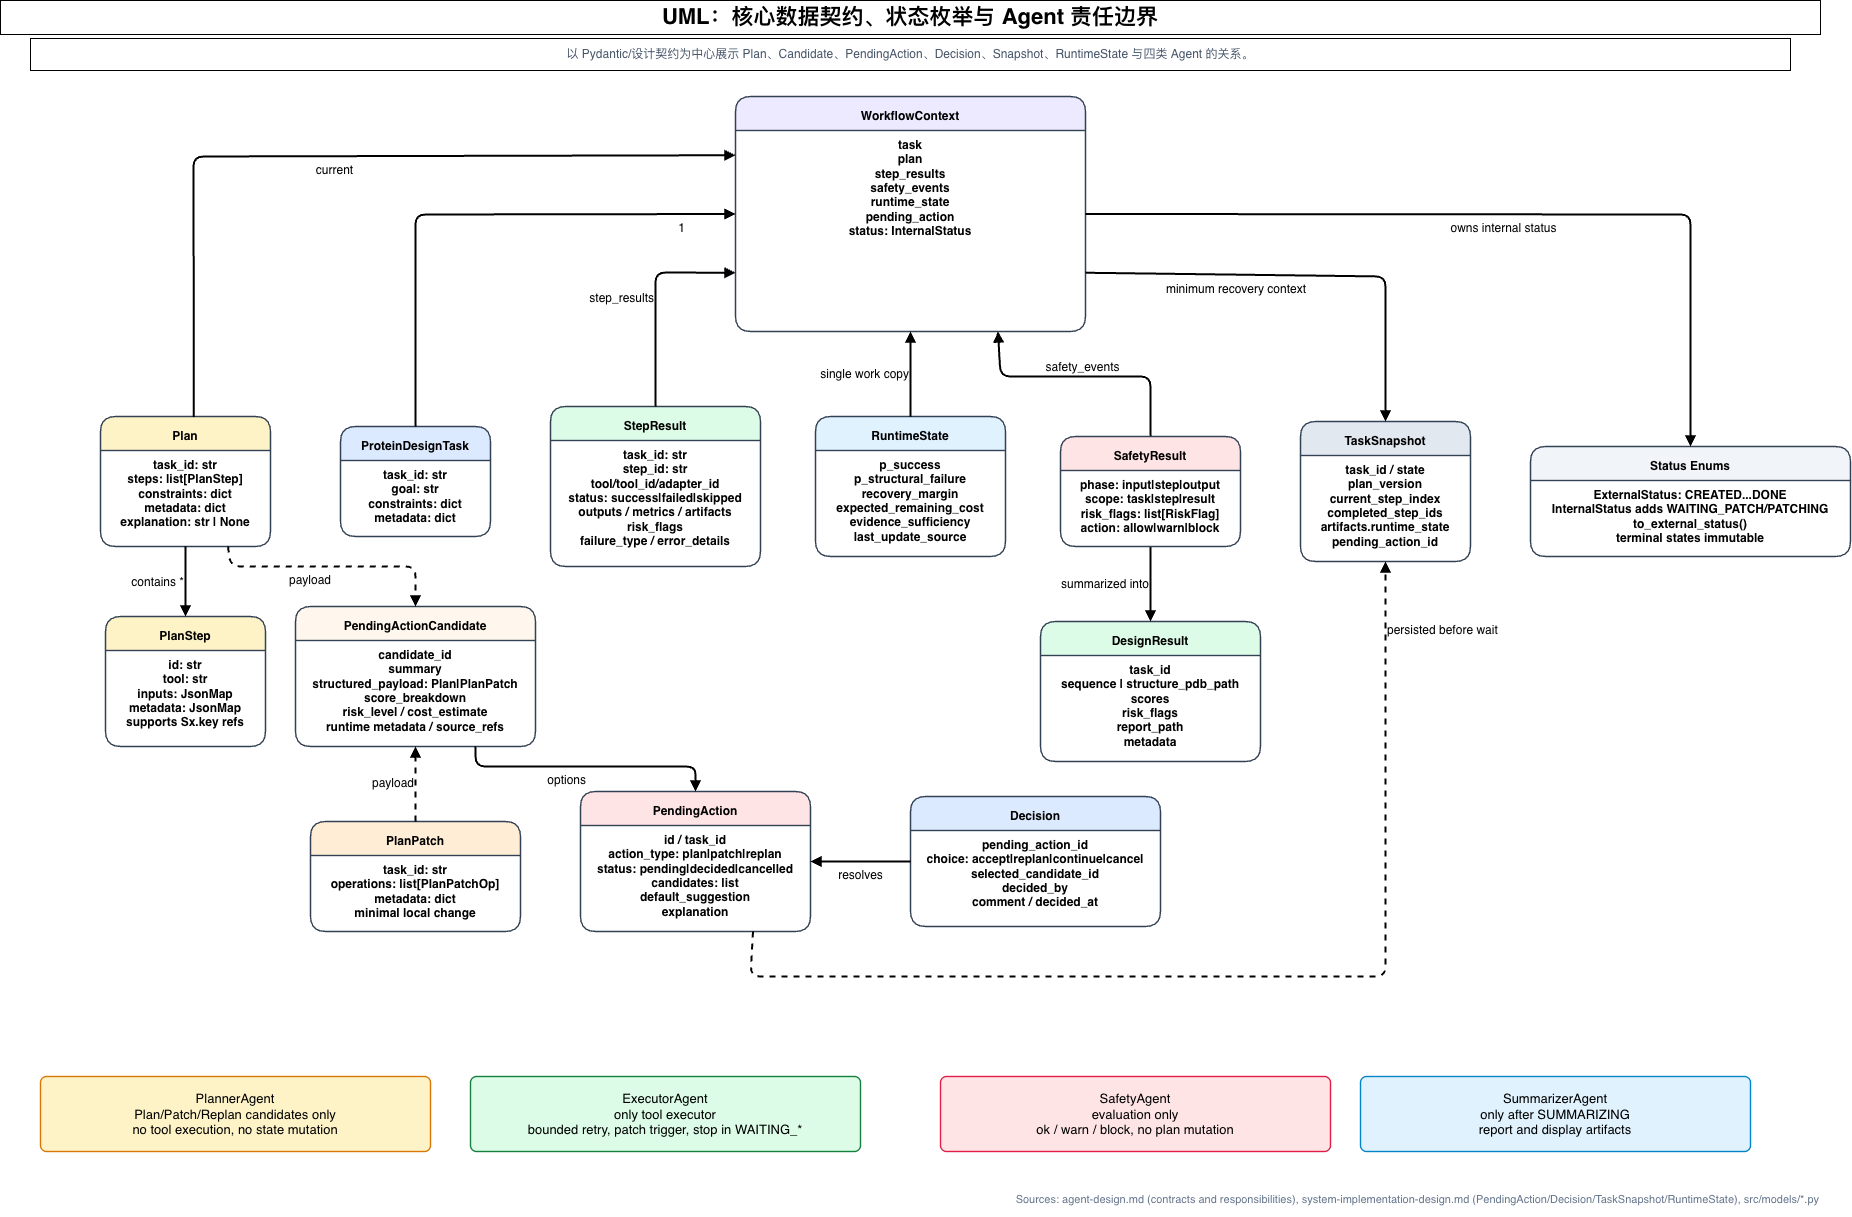

The diagram above was exported from draw.io. Its source (the exported page's mxGraphModel, read from the mxfile embedded in the PNG):
<mxGraphModel dx="1548" dy="1208" grid="1" gridSize="10" guides="1" tooltips="1" connect="1" arrows="1" fold="1" page="1" pageScale="1" pageWidth="1900" pageHeight="1260" math="0" shadow="0">
  <root>
    <mxCell id="0" />
    <mxCell id="1" parent="0" />
    <mxCell id="title2" parent="1" style="fontFamily=Helvetica;fontSize=22;fontStyle=1;align=center;verticalAlign=middle;whiteSpace=wrap;html=1;" value="UML：核心数据契约、状态枚举与 Agent 责任边界" vertex="1">
      <mxGeometry height="34" width="1820" x="40" y="24" as="geometry" />
    </mxCell>
    <mxCell id="subtitle3" parent="1" style="fontFamily=Helvetica;fontSize=12;fontColor=#475569;align=center;verticalAlign=middle;whiteSpace=wrap;html=1;" value="以 Pydantic/设计契约为中心展示 Plan、Candidate、PendingAction、Decision、Snapshot、RuntimeState 与四类 Agent 的关系。" vertex="1">
      <mxGeometry height="32" width="1760" x="70" y="62" as="geometry" />
    </mxCell>
    <mxCell id="cls4" collapsed="1" parent="1" style="swimlane;whiteSpace=wrap;html=1;rounded=1;startSize=34;horizontal=1;fillColor=#F8FAFC;strokeColor=#334155;strokeWidth=1.4;fontFamily=Helvetica;fontSize=12;align=center;verticalAlign=top;spacing=8;fillColor=#DBEAFE;" value="ProteinDesignTask&lt;br&gt;&lt;br&gt;task_id: str&lt;br&gt;goal: str&lt;br&gt;constraints: dict&lt;br&gt;metadata: dict" vertex="1">
      <mxGeometry height="110" width="150" x="380" y="450" as="geometry">
        <mxRectangle height="170" width="270" x="60" y="150" as="alternateBounds" />
      </mxGeometry>
    </mxCell>
    <mxCell id="cls5" collapsed="1" parent="1" style="swimlane;whiteSpace=wrap;html=1;rounded=1;startSize=34;horizontal=1;fillColor=#F8FAFC;strokeColor=#334155;strokeWidth=1.4;fontFamily=Helvetica;fontSize=12;align=center;verticalAlign=top;spacing=8;fillColor=#FEF3C7;" value="Plan&lt;br&gt;&lt;br&gt;task_id: str&lt;br&gt;steps: list[PlanStep]&lt;br&gt;constraints: dict&lt;br&gt;metadata: dict&lt;br&gt;explanation: str | None" vertex="1">
      <mxGeometry height="130" width="170" x="140" y="440" as="geometry">
        <mxRectangle height="190" width="280" x="390" y="150" as="alternateBounds" />
      </mxGeometry>
    </mxCell>
    <mxCell id="cls6" collapsed="1" parent="1" style="swimlane;whiteSpace=wrap;html=1;rounded=1;startSize=34;horizontal=1;fillColor=#F8FAFC;strokeColor=#334155;strokeWidth=1.4;fontFamily=Helvetica;fontSize=12;align=center;verticalAlign=top;spacing=8;fillColor=#FEF3C7;" value="PlanStep&lt;br&gt;&lt;br&gt;id: str&lt;br&gt;tool: str&lt;br&gt;inputs: JsonMap&lt;br&gt;metadata: JsonMap&lt;br&gt;supports Sx.key refs" vertex="1">
      <mxGeometry height="130" width="160" x="145" y="640" as="geometry">
        <mxRectangle height="185" width="260" x="720" y="150" as="alternateBounds" />
      </mxGeometry>
    </mxCell>
    <mxCell id="cls7" collapsed="1" parent="1" style="swimlane;whiteSpace=wrap;html=1;rounded=1;startSize=34;horizontal=1;fillColor=#F8FAFC;strokeColor=#334155;strokeWidth=1.4;fontFamily=Helvetica;fontSize=12;align=center;verticalAlign=top;spacing=8;fillColor=#DCFCE7;" value="StepResult&lt;br&gt;&lt;br&gt;task_id: str&lt;br&gt;step_id: str&lt;br&gt;tool/tool_id/adapter_id&lt;br&gt;status: success|failed|skipped&lt;br&gt;outputs / metrics / artifacts&lt;br&gt;risk_flags&lt;br&gt;failure_type / error_details" vertex="1">
      <mxGeometry height="160" width="210" x="590" y="430" as="geometry">
        <mxRectangle height="230" width="320" x="1030" y="140" as="alternateBounds" />
      </mxGeometry>
    </mxCell>
    <mxCell id="cls9" collapsed="1" parent="1" style="swimlane;whiteSpace=wrap;html=1;rounded=1;startSize=34;horizontal=1;fillColor=#F8FAFC;strokeColor=#334155;strokeWidth=1.4;fontFamily=Helvetica;fontSize=12;align=center;verticalAlign=top;spacing=8;fillColor=#FFF7ED;" value="PendingActionCandidate&lt;br&gt;&lt;br&gt;candidate_id&lt;br&gt;summary&lt;br&gt;structured_payload: Plan|PlanPatch&lt;br&gt;score_breakdown&lt;br&gt;risk_level / cost_estimate&lt;br&gt;runtime metadata / source_refs" vertex="1">
      <mxGeometry height="140" width="240" x="335" y="630" as="geometry">
        <mxRectangle height="230" width="320" x="70" y="460" as="alternateBounds" />
      </mxGeometry>
    </mxCell>
    <mxCell id="cls10" collapsed="1" parent="1" style="swimlane;whiteSpace=wrap;html=1;rounded=1;startSize=34;horizontal=1;fillColor=#F8FAFC;strokeColor=#334155;strokeWidth=1.4;fontFamily=Helvetica;fontSize=12;align=center;verticalAlign=top;spacing=8;fillColor=#FFEDD5;" value="PlanPatch&lt;br&gt;&lt;br&gt;task_id: str&lt;br&gt;operations: list[PlanPatchOp]&lt;br&gt;metadata: dict&lt;br&gt;minimal local change" vertex="1">
      <mxGeometry height="110" width="210" x="350" y="845" as="geometry">
        <mxRectangle height="200" width="300" x="450" y="470" as="alternateBounds" />
      </mxGeometry>
    </mxCell>
    <mxCell id="cls11" collapsed="1" parent="1" style="swimlane;whiteSpace=wrap;html=1;rounded=1;startSize=34;horizontal=1;fillColor=#F8FAFC;strokeColor=#334155;strokeWidth=1.4;fontFamily=Helvetica;fontSize=12;align=center;verticalAlign=top;spacing=8;fillColor=#FFE4E6;" value="PendingAction&lt;br&gt;&lt;br&gt;id / task_id&lt;br&gt;action_type: plan|patch|replan&lt;br&gt;status: pending|decided|cancelled&lt;br&gt;candidates: list&lt;br&gt;default_suggestion&lt;br&gt;explanation" vertex="1">
      <mxGeometry height="140" width="230" x="620" y="815" as="geometry">
        <mxRectangle height="240" width="330" x="810" y="450" as="alternateBounds" />
      </mxGeometry>
    </mxCell>
    <mxCell id="cls12" collapsed="1" parent="1" style="swimlane;whiteSpace=wrap;html=1;rounded=1;startSize=34;horizontal=1;fillColor=#F8FAFC;strokeColor=#334155;strokeWidth=1.4;fontFamily=Helvetica;fontSize=12;align=center;verticalAlign=top;spacing=8;fillColor=#DBEAFE;" value="Decision&lt;br&gt;&lt;br&gt;pending_action_id&lt;br&gt;choice: accept|replan|continue|cancel&lt;br&gt;selected_candidate_id&lt;br&gt;decided_by&lt;br&gt;comment / decided_at" vertex="1">
      <mxGeometry height="130" width="250" x="950" y="820" as="geometry">
        <mxRectangle height="210" width="310" x="1210" y="465" as="alternateBounds" />
      </mxGeometry>
    </mxCell>
    <mxCell id="cls13" collapsed="1" parent="1" style="swimlane;whiteSpace=wrap;html=1;rounded=1;startSize=34;horizontal=1;fillColor=#F8FAFC;strokeColor=#334155;strokeWidth=1.4;fontFamily=Helvetica;fontSize=12;align=center;verticalAlign=top;spacing=8;fillColor=#E2E8F0;" value="TaskSnapshot&lt;br&gt;&lt;br&gt;task_id / state&lt;br&gt;plan_version&lt;br&gt;current_step_index&lt;br&gt;completed_step_ids&lt;br&gt;artifacts.runtime_state&lt;br&gt;pending_action_id" vertex="1">
      <mxGeometry height="140" width="170" x="1340" y="445" as="geometry">
        <mxRectangle height="225" width="300" x="1580" y="455" as="alternateBounds" />
      </mxGeometry>
    </mxCell>
    <mxCell id="cls14" parent="1" style="swimlane;whiteSpace=wrap;html=1;rounded=1;startSize=34;horizontal=1;fillColor=#F8FAFC;strokeColor=#334155;strokeWidth=1.4;fontFamily=Helvetica;fontSize=12;align=center;verticalAlign=top;spacing=8;fillColor=#EDE9FE;" value="WorkflowContext&lt;br&gt;&lt;br&gt;task&lt;br&gt;plan&lt;br&gt;step_results&lt;br&gt;safety_events&lt;br&gt;runtime_state&lt;br&gt;pending_action&lt;br&gt;status: InternalStatus" vertex="1">
      <mxGeometry height="235" width="350" x="775" y="120" as="geometry">
        <mxRectangle height="160" width="170" x="210" y="810" as="alternateBounds" />
      </mxGeometry>
    </mxCell>
    <mxCell id="cls15" collapsed="1" parent="1" style="swimlane;whiteSpace=wrap;html=1;rounded=1;startSize=34;horizontal=1;fillColor=#F8FAFC;strokeColor=#334155;strokeWidth=1.4;fontFamily=Helvetica;fontSize=12;align=center;verticalAlign=top;spacing=8;fillColor=#E0F2FE;" value="RuntimeState&lt;br&gt;&lt;br&gt;p_success&lt;br&gt;p_structural_failure&lt;br&gt;recovery_margin&lt;br&gt;expected_remaining_cost&lt;br&gt;evidence_sufficiency&lt;br&gt;last_update_source" vertex="1">
      <mxGeometry height="140" width="190" x="855" y="440" as="geometry">
        <mxRectangle height="220" width="330" x="650" y="815" as="alternateBounds" />
      </mxGeometry>
    </mxCell>
    <mxCell id="cls16" collapsed="1" parent="1" style="swimlane;whiteSpace=wrap;html=1;rounded=1;startSize=34;horizontal=1;fillColor=#F8FAFC;strokeColor=#334155;strokeWidth=1.4;fontFamily=Helvetica;fontSize=12;align=center;verticalAlign=top;spacing=8;fillColor=#F1F5F9;" value="Status Enums&lt;br&gt;&lt;br&gt;ExternalStatus: CREATED...DONE&lt;br&gt;InternalStatus adds WAITING_PATCH/PATCHING&lt;br&gt;to_external_status()&lt;br&gt;terminal states immutable" vertex="1">
      <mxGeometry height="110" width="320" x="1570" y="470" as="geometry">
        <mxRectangle height="220" width="330" x="1080" y="815" as="alternateBounds" />
      </mxGeometry>
    </mxCell>
    <mxCell id="cls17" collapsed="1" parent="1" style="swimlane;whiteSpace=wrap;html=1;rounded=1;startSize=34;horizontal=1;fillColor=#F8FAFC;strokeColor=#334155;strokeWidth=1.4;fontFamily=Helvetica;fontSize=12;align=center;verticalAlign=top;spacing=8;fillColor=#DCFCE7;" value="DesignResult&lt;br&gt;&lt;br&gt;task_id&lt;br&gt;sequence | structure_pdb_path&lt;br&gt;scores&lt;br&gt;risk_flags&lt;br&gt;report_path&lt;br&gt;metadata" vertex="1">
      <mxGeometry height="140" width="220" x="1080" y="645" as="geometry">
        <mxRectangle height="210" width="310" x="1490" y="820" as="alternateBounds" />
      </mxGeometry>
    </mxCell>
    <mxCell id="e18" edge="1" parent="1" source="cls4" style="endArrow=block;html=1;rounded=1;strokeWidth=2;fontSize=12;fontFamily=Helvetica;labelBackgroundColor=none;entryX=0;entryY=0.5;entryDx=0;entryDy=0;exitX=0.5;exitY=0;exitDx=0;exitDy=0;labelPosition=center;verticalLabelPosition=bottom;align=center;verticalAlign=top;" target="cls14" value="1">
      <mxGeometry relative="1" x="0.797" as="geometry">
        <mxPoint as="offset" />
        <Array as="points">
          <mxPoint x="455" y="238" />
        </Array>
      </mxGeometry>
    </mxCell>
    <mxCell id="e19" edge="1" parent="1" source="cls5" style="endArrow=block;html=1;rounded=1;strokeWidth=2;fontSize=12;fontFamily=Helvetica;labelBackgroundColor=none;exitX=0.5;exitY=1;exitDx=0;exitDy=0;entryX=0.5;entryY=0;entryDx=0;entryDy=0;labelPosition=left;verticalLabelPosition=middle;align=right;verticalAlign=middle;" target="cls6" value="contains *">
      <mxGeometry relative="1" as="geometry">
        <mxPoint as="offset" />
        <mxPoint x="270" y="590" as="sourcePoint" />
      </mxGeometry>
    </mxCell>
    <mxCell id="e20" edge="1" parent="1" source="cls5" style="endArrow=block;html=1;rounded=1;strokeWidth=2;fontSize=12;fontFamily=Helvetica;labelBackgroundColor=none;entryX=0;entryY=0.25;entryDx=0;entryDy=0;exitX=0.549;exitY=0.005;exitDx=0;exitDy=0;exitPerimeter=0;labelPosition=center;verticalLabelPosition=bottom;align=center;verticalAlign=top;" target="cls14" value="current">
      <mxGeometry relative="1" as="geometry">
        <Array as="points">
          <mxPoint x="233" y="180" />
        </Array>
      </mxGeometry>
    </mxCell>
    <mxCell id="e21" edge="1" parent="1" source="cls7" style="endArrow=block;html=1;rounded=1;strokeWidth=2;fontSize=12;fontFamily=Helvetica;labelBackgroundColor=none;entryX=0;entryY=0.75;entryDx=0;entryDy=0;exitX=0.5;exitY=0;exitDx=0;exitDy=0;labelPosition=left;verticalLabelPosition=middle;align=right;verticalAlign=middle;" target="cls14" value="step_results">
      <mxGeometry relative="1" as="geometry">
        <Array as="points">
          <mxPoint x="695" y="296" />
        </Array>
      </mxGeometry>
    </mxCell>
    <mxCell id="e22" edge="1" parent="1" source="cls8" style="endArrow=block;html=1;rounded=1;strokeWidth=2;fontSize=12;fontFamily=Helvetica;labelBackgroundColor=none;entryX=0.75;entryY=1;entryDx=0;entryDy=0;exitX=0.5;exitY=0;exitDx=0;exitDy=0;labelPosition=center;verticalLabelPosition=top;align=center;verticalAlign=bottom;" target="cls14" value="safety_events">
      <mxGeometry relative="1" as="geometry">
        <Array as="points">
          <mxPoint x="1190" y="400" />
          <mxPoint x="1040" y="400" />
        </Array>
      </mxGeometry>
    </mxCell>
    <mxCell id="e23" edge="1" parent="1" source="cls9" style="endArrow=block;html=1;rounded=1;strokeWidth=2;fontSize=12;fontFamily=Helvetica;labelBackgroundColor=none;entryX=0.5;entryY=0;entryDx=0;entryDy=0;exitX=0.75;exitY=1;exitDx=0;exitDy=0;labelPosition=left;verticalLabelPosition=bottom;align=right;verticalAlign=top;" target="cls11" value="options">
      <mxGeometry relative="1" as="geometry">
        <Array as="points">
          <mxPoint x="515" y="790" />
          <mxPoint x="735" y="790" />
        </Array>
      </mxGeometry>
    </mxCell>
    <mxCell id="e24" edge="1" parent="1" source="cls5" style="endArrow=block;html=1;rounded=1;strokeWidth=2;fontSize=12;fontFamily=Helvetica;labelBackgroundColor=none;dashed=1;exitX=0.75;exitY=1;exitDx=0;exitDy=0;entryX=0.5;entryY=0;entryDx=0;entryDy=0;labelPosition=left;verticalLabelPosition=bottom;align=right;verticalAlign=top;" target="cls9" value="payload">
      <mxGeometry relative="1" as="geometry">
        <Array as="points">
          <mxPoint x="270" y="590" />
          <mxPoint x="455" y="590" />
        </Array>
      </mxGeometry>
    </mxCell>
    <mxCell id="e25" edge="1" parent="1" source="cls10" style="endArrow=block;html=1;rounded=1;strokeWidth=2;fontSize=12;fontFamily=Helvetica;labelBackgroundColor=none;dashed=1;labelPosition=left;verticalLabelPosition=middle;align=right;verticalAlign=middle;" target="cls9" value="payload">
      <mxGeometry relative="1" as="geometry" />
    </mxCell>
    <mxCell id="e26" edge="1" parent="1" source="cls12" style="endArrow=block;html=1;rounded=1;strokeWidth=2;fontSize=12;fontFamily=Helvetica;labelBackgroundColor=none;labelPosition=center;verticalLabelPosition=bottom;align=center;verticalAlign=top;" target="cls11" value="resolves">
      <mxGeometry relative="1" as="geometry" />
    </mxCell>
    <mxCell id="e27" edge="1" parent="1" source="cls11" style="endArrow=block;html=1;rounded=1;strokeWidth=2;fontSize=12;fontFamily=Helvetica;labelBackgroundColor=none;dashed=1;exitX=0.75;exitY=1;exitDx=0;exitDy=0;labelPosition=right;verticalLabelPosition=bottom;align=left;verticalAlign=top;" target="cls13" value="persisted before wait">
      <mxGeometry relative="1" x="0.8995" as="geometry">
        <mxPoint as="offset" />
        <Array as="points">
          <mxPoint x="790" y="1000" />
          <mxPoint x="1425" y="1000" />
        </Array>
      </mxGeometry>
    </mxCell>
    <mxCell id="e28" edge="1" parent="1" source="cls15" style="endArrow=block;html=1;rounded=1;strokeWidth=2;fontSize=12;fontFamily=Helvetica;labelBackgroundColor=none;entryX=0.5;entryY=1;entryDx=0;entryDy=0;exitX=0.5;exitY=0;exitDx=0;exitDy=0;labelPosition=left;verticalLabelPosition=middle;align=right;verticalAlign=middle;" target="cls14" value="single work copy">
      <mxGeometry relative="1" as="geometry" />
    </mxCell>
    <mxCell id="e29" edge="1" parent="1" source="cls14" style="endArrow=block;html=1;rounded=1;strokeWidth=2;fontSize=12;fontFamily=Helvetica;labelBackgroundColor=none;exitX=1;exitY=0.75;exitDx=0;exitDy=0;entryX=0.5;entryY=0;entryDx=0;entryDy=0;labelPosition=left;verticalLabelPosition=bottom;align=right;verticalAlign=top;" target="cls13" value="minimum recovery context">
      <mxGeometry relative="1" as="geometry">
        <Array as="points">
          <mxPoint x="1425" y="300" />
        </Array>
        <mxPoint x="480" y="770" as="sourcePoint" />
      </mxGeometry>
    </mxCell>
    <mxCell id="e30" edge="1" parent="1" source="cls14" style="endArrow=block;html=1;rounded=1;strokeWidth=2;fontSize=12;fontFamily=Helvetica;labelBackgroundColor=none;exitX=1;exitY=0.5;exitDx=0;exitDy=0;entryX=0.5;entryY=0;entryDx=0;entryDy=0;labelPosition=center;verticalLabelPosition=bottom;align=center;verticalAlign=top;" target="cls16" value="owns internal status">
      <mxGeometry relative="1" as="geometry">
        <Array as="points">
          <mxPoint x="1730" y="238" />
        </Array>
        <mxPoint x="400" y="860" as="sourcePoint" />
      </mxGeometry>
    </mxCell>
    <mxCell id="e31" edge="1" parent="1" source="cls8" style="endArrow=block;html=1;rounded=1;strokeWidth=2;fontSize=12;fontFamily=Helvetica;labelBackgroundColor=none;exitX=0.5;exitY=1;exitDx=0;exitDy=0;entryX=0.5;entryY=0;entryDx=0;entryDy=0;labelPosition=left;verticalLabelPosition=middle;align=right;verticalAlign=middle;" target="cls17" value="summarized into">
      <mxGeometry relative="1" as="geometry" />
    </mxCell>
    <mxCell id="agent32" parent="1" style="rounded=1;whiteSpace=wrap;html=1;arcSize=8;fillColor=#FEF3C7;strokeColor=#D97706;strokeWidth=1.4;fontFamily=Helvetica;fontSize=13;align=center;verticalAlign=middle;spacing=8;" value="PlannerAgent&lt;br&gt;Plan/Patch/Replan candidates only&lt;br&gt;no tool execution, no state mutation" vertex="1">
      <mxGeometry height="75" width="390" x="80" y="1100" as="geometry" />
    </mxCell>
    <mxCell id="agent33" parent="1" style="rounded=1;whiteSpace=wrap;html=1;arcSize=8;fillColor=#DCFCE7;strokeColor=#15803D;strokeWidth=1.4;fontFamily=Helvetica;fontSize=13;align=center;verticalAlign=middle;spacing=8;" value="ExecutorAgent&lt;br&gt;only tool executor&lt;br&gt;bounded retry, patch trigger, stop in WAITING_*" vertex="1">
      <mxGeometry height="75" width="390" x="510" y="1100" as="geometry" />
    </mxCell>
    <mxCell id="agent34" parent="1" style="rounded=1;whiteSpace=wrap;html=1;arcSize=8;fillColor=#FFE4E6;strokeColor=#E11D48;strokeWidth=1.4;fontFamily=Helvetica;fontSize=13;align=center;verticalAlign=middle;spacing=8;" value="SafetyAgent&lt;br&gt;evaluation only&lt;br&gt;ok / warn / block, no plan mutation" vertex="1">
      <mxGeometry height="75" width="390" x="980" y="1100" as="geometry" />
    </mxCell>
    <mxCell id="agent35" parent="1" style="rounded=1;whiteSpace=wrap;html=1;arcSize=8;fillColor=#E0F2FE;strokeColor=#0284C7;strokeWidth=1.4;fontFamily=Helvetica;fontSize=13;align=center;verticalAlign=middle;spacing=8;" value="SummarizerAgent&lt;br&gt;only after SUMMARIZING&lt;br&gt;report and display artifacts" vertex="1">
      <mxGeometry height="75" width="390" x="1400" y="1100" as="geometry" />
    </mxCell>
    <mxCell id="foot36" parent="1" style="text;html=1;strokeColor=none;fillColor=none;fontSize=11;fontColor=#64748B;align=right;" value="Sources: agent-design.md (contracts and responsibilities), system-implementation-design.md (PendingAction/Decision/TaskSnapshot/RuntimeState), src/models/*.py" vertex="1">
      <mxGeometry height="30" width="1820" x="40" y="1210" as="geometry" />
    </mxCell>
    <mxCell id="cls8" collapsed="1" parent="1" style="swimlane;whiteSpace=wrap;html=1;rounded=1;startSize=34;horizontal=1;fillColor=#F8FAFC;strokeColor=#334155;strokeWidth=1.4;fontFamily=Helvetica;fontSize=12;align=center;verticalAlign=top;spacing=8;fillColor=#FFE4E6;" value="SafetyResult&lt;br&gt;&lt;br&gt;phase: input|step|output&lt;br&gt;scope: task|step|result&lt;br&gt;risk_flags: list[RiskFlag]&lt;br&gt;action: allow|warn|block" vertex="1">
      <mxGeometry height="110" width="180" x="1100" y="460" as="geometry">
        <mxRectangle height="190" width="300" x="1480" y="410" as="alternateBounds" />
      </mxGeometry>
    </mxCell>
  </root>
</mxGraphModel>